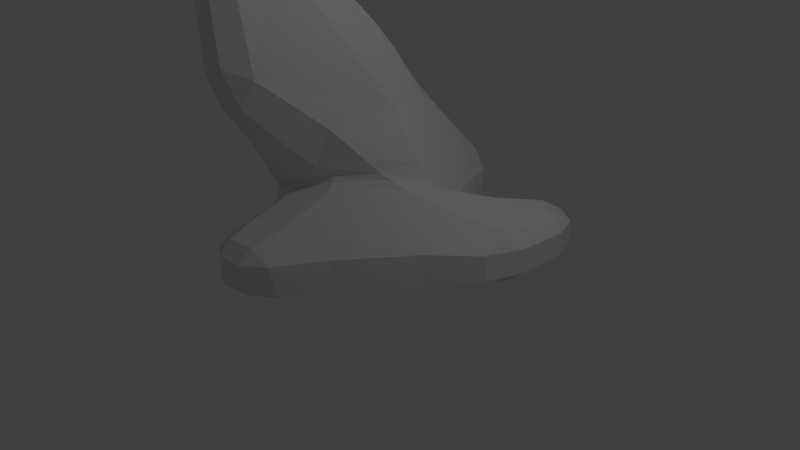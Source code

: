 # Source: organic_cubic7.blend  (saved by Blender 2.79.0; exported with 4.5.12 LTS)
import bpy
from mathutils import Matrix  # noqa: F401  (used for matrix-valued properties, if any)

bpy.ops.wm.read_factory_settings(use_empty=True)
scene = bpy.context.scene
scene.name = 'Scene'

# ---- collections
col_collection_1 = bpy.data.collections.new('Collection 1'); scene.collection.children.link(col_collection_1)

# ---- materials (node trees are filled in below, after node groups)
mat_material = bpy.data.materials.new('Material')
mat_material.alpha_threshold = 0.0
mat_material.use_transparent_shadow = False
mat_material.roughness = 0.5
mat_material.line_color = (0.0, 0.0, 0.0, 1.0)

# ---- material node trees

# ---- world
world_world = bpy.data.worlds.new('World'); scene.world = world_world
world_world.color = (0.05088, 0.05088, 0.05088)
world_world.use_sun_shadow = False
world_world.sun_shadow_jitter_overblur = 0.0
world_world.cycles.sampling_method = 'MANUAL'

# ---- cameras
cam_camera = bpy.data.cameras.new('Camera')
cam_camera.clip_end = 100.0
cam_camera.lens = 35.0
cam_camera.sensor_width = 32.0
cam_camera.sensor_height = 18.0
cam_camera.ortho_scale = 7.314
cam_camera.dof.focus_distance = 0.0
cam_camera.dof.aperture_fstop = 128.0

# ---- lights
light_lamp = bpy.data.lights.new('Lamp', 'POINT')
light_lamp.transmission_factor = 0.0
light_lamp.cutoff_distance = 30.0
light_lamp.energy = 100.0
light_lamp.shadow_buffer_clip_start = 1.001
light_lamp.shadow_soft_size = 0.1
light_lamp.shadow_maximum_resolution = 0.006
light_lamp.use_absolute_resolution = True

# ---- meshes
me_cube = bpy.data.meshes.new('Cube')
me_cube.from_pydata([(0.4706, 0.528, 0.2327), (0.3357, 1.598, -0.9761), (0.5313, 1.202, -0.9802), (0.5552, 0.9695, -1.06), (0.3658, 1.225, -1.038), (-1.201, 0.1978, -0.9118), (-1.038, 0.2541, -0.9784), (-1.102, -0.1962, -0.9317), (0.2217, 1.706, -0.4068), (-0.1164, 1.705, 0.171), (-0.131, 1.029, 0.8503), (0.1383, 0.3111, 0.8895), (0.4148, 0.4838, 0.226), (0.482, 1.122, -0.3878), (0.07798, -0.6427, 0.8332), (-0.1988, -1.055, 0.6536), (-0.1498, -0.6709, 0.3073), (0.2096, -0.223, 0.3776), (-1.066, -0.8237, 0.2021), (-0.944, -0.6563, -0.2231), (-0.5915, -0.8168, 0.1111), (-0.5868, -1.129, 0.4731), (-0.4405, 1.683, 0.4155), (-0.7706, 1.428, 0.6877), (-0.4389, 1.277, 0.8553), (-0.03638, 0.2691, 1.672), (-0.1849, 0.6493, 1.467), (-0.2049, 0.3389, 1.843), (-0.1028, -0.3592, 2.422), (-0.2296, -0.1424, 2.34), (-0.2405, -0.4884, 2.649), (-0.4536, 0.7874, 1.45), (-0.7713, 0.6304, 1.606), (-0.4643, 0.4427, 1.824), (-0.488, -0.4589, 2.64), (-0.4784, -0.0982, 2.328), (-0.7893, -0.2518, 2.395), (0.7124, 0.7707, -1.05), (0.6367, 0.8349, -1.063), (0.6323, 1.013, -0.9836), (0.7057, 0.9965, -0.9847), (0.554, 0.4031, -1.07), (0.6151, 0.6313, -1.092), (0.677, 0.4651, -1.076), (0.675, 0.9495, -0.4715), (0.5986, 0.9348, -0.4405), (0.5072, 0.5147, -0.00425), (0.5888, 0.5871, -0.08869), (-1.127, -0.7659, -0.9492), (-1.14, -0.5673, -0.9447), (-1.135, -0.5725, -0.9851), (0.3636, 0.0387, 0.09147), (0.2812, -0.04395, 0.1795), (-0.1141, -0.4904, 0.1553), (-0.07468, -0.478, 0.08352), (-0.5583, -0.743, -0.09236), (-0.5803, -0.7013, -0.0344), (-0.9551, -0.697, -0.3708), (-0.9372, -0.8157, -0.4192), (1.083, 1.194, -1.029), (0.8422, 0.8391, -1.043), (0.8112, 1.162, -0.9834), (0.9881, 1.535, -0.9799), (1.208, 0.4642, -1.033), (1.194, -0.1621, -0.987), (0.6176, -0.9276, -0.9884), (0.5066, -0.5229, -1.042), (0.8118, 0.2525, -1.061), (0.9704, 1.531, -0.541), (0.7845, 1.145, -0.4995), (0.74, 0.7771, -0.1595), (1.028, 1.18, -0.2774), (-0.9705, -1.375, -0.9554), (-1.059, -1.101, -0.9522), (-0.9997, -1.194, -0.9887), (0.4883, -1.08, -0.5488), (1.146, -0.1916, -0.5466), (1.115, 0.4389, -0.2466), (0.563, 0.1302, -0.01526), (-0.01902, -0.6569, -0.01864), (-0.03778, -1.242, -0.248), (-0.5264, -0.9589, -0.155), (-0.8933, -1.064, -0.4518), (-0.8223, -1.403, -0.4989), (-0.5018, -1.359, -0.2679), (1.831, 0.8542, -0.9129), (1.65, 0.3803, -0.9177), (1.661, 0.7845, -1.051), (1.817, 0.8554, -0.5926), (1.624, 0.7838, -0.4111), (1.63, 0.3773, -0.5819), (-0.08333, 1.833, -1.005), (-0.1764, 2.165, -0.9631), (0.06151, 2.044, -0.9682), (-0.6495, 1.484, -0.9864), (-0.9563, 1.484, -0.9289), (-0.5562, 1.962, -0.948), (0.01783, 2.153, -0.4948), (-0.1919, 2.292, -0.4871), (-0.1756, 2.159, -0.211), (-0.8235, 1.898, -0.1287), (-0.4731, 2.083, -0.0742), (-0.4982, 2.186, -0.3797), (1.212, 1.986, -0.892), (1.42, 2.102, -0.8885), (1.35, 1.825, -1.047), (1.201, 1.984, -0.5858), (1.323, 1.821, -0.4222), (1.409, 2.1, -0.5988), (1.851, 1.542, -0.9092), (1.699, 1.591, -1.025), (1.72, 1.911, -0.8829), (1.841, 1.543, -0.6065), (1.71, 1.91, -0.6085), (1.676, 1.591, -0.4555), (-0.2598, -1.786, 1.695), (-0.2468, -1.577, 1.203), (-0.08228, -1.489, 1.54), (-0.5501, -1.804, 1.641), (-0.9064, -1.551, 1.343), (-0.557, -1.608, 1.122), (-0.006593, -1.482, -1.007), (0.1754, -1.566, -0.98), (-0.1195, -1.796, -0.977), (-0.6073, -1.639, -0.9941), (-0.524, -1.853, -0.9724), (-0.7503, -1.719, -0.9601), (0.121, -1.638, -0.5757), (-0.1301, -1.692, -0.3975), (-0.1469, -1.85, -0.5759), (-0.6884, -1.745, -0.5496), (-0.4911, -1.882, -0.566), (-0.484, -1.734, -0.3955), (-0.2547, -0.9799, 2.986), (-0.2624, -1.299, 3.058), (-0.1292, -1.092, 2.839), (-0.503, -0.9687, 2.98), (-0.8149, -1.066, 2.819), (-0.5127, -1.292, 3.052), (-0.2704, -1.832, 2.437), (-0.1298, -1.606, 2.491), (-0.2689, -1.685, 2.824), (-0.5352, -1.837, 2.417), (-0.5274, -1.686, 2.812), (-0.8479, -1.616, 2.438)], [(12, 0)], [(28, 135, 140, 117, 14, 11, 25), (21, 15, 116, 120), (27, 33, 35, 29), (3, 38, 42), (123, 129, 131, 125), (30, 34, 136, 133), (89, 114, 107, 71, 77), (54, 55, 81, 79), (59, 105, 110, 87, 63), (10, 24, 31, 26), (119, 144, 137, 36, 32, 23, 100, 95, 5, 18), (66, 121, 124, 74, 50, 6, 94, 91, 4, 41), (19, 7, 49, 57), (62, 68, 106, 103), (40, 44, 69, 61), (58, 48, 73, 82), (47, 51, 78, 70), (22, 9, 99, 101), (65, 75, 127, 122), (12, 17, 52, 46), (98, 92, 96, 102), (104, 108, 113, 111), (115, 139, 142, 118), (76, 64, 86, 90), (2, 13, 45, 39), (83, 72, 126, 130), (134, 138, 143, 141), (16, 20, 56, 53), (85, 109, 112, 88), (80, 84, 132, 128), (43, 37, 60, 67), (1, 2, 3, 4), (5, 6, 7), (8, 9, 10, 11, 12, 13), (14, 15, 16, 17), (18, 19, 20, 21), (22, 23, 24), (25, 26, 27), (28, 29, 30), (31, 32, 33), (34, 35, 36), (37, 38, 39, 40), (41, 42, 43), (44, 45, 46, 47), (48, 49, 50), (51, 52, 53, 54), (55, 56, 57, 58), (59, 60, 61, 62), (63, 64, 65, 66, 67), (68, 69, 70, 71), (72, 73, 74), (75, 76, 77, 78, 79, 80), (81, 82, 83, 84), (85, 86, 87), (88, 89, 90), (91, 92, 93), (94, 95, 96), (97, 98, 99), (100, 101, 102), (103, 104, 105), (106, 107, 108), (109, 110, 111), (112, 113, 114), (115, 116, 117), (118, 119, 120), (121, 122, 123), (124, 125, 126), (127, 128, 129), (130, 131, 132), (133, 134, 135), (136, 137, 138), (139, 140, 141), (142, 143, 144), (1, 8, 13, 2), (3, 42, 41, 4), (7, 19, 18, 5), (11, 14, 17, 12), (9, 22, 24, 10), (15, 21, 20, 16), (27, 29, 28, 25), (26, 31, 33, 27), (29, 35, 34, 30), (35, 33, 32, 36), (23, 32, 31, 24), (25, 11, 10, 26), (37, 43, 42, 38), (39, 45, 44, 40), (58, 82, 81, 55), (48, 58, 57, 49), (46, 52, 51, 47), (53, 56, 55, 54), (49, 7, 6, 50), (19, 57, 56, 20), (52, 17, 16, 53), (45, 13, 12, 46), (38, 3, 2, 39), (59, 63, 67, 60), (61, 69, 68, 62), (64, 76, 75, 65), (72, 83, 82, 73), (70, 78, 77, 71), (79, 81, 84, 80), (78, 51, 54, 79), (50, 74, 73, 48), (43, 67, 66, 41), (40, 61, 60, 37), (69, 44, 47, 70), (85, 88, 90, 86), (76, 90, 89, 77), (63, 87, 86, 64), (91, 94, 96, 92), (92, 98, 97, 93), (95, 100, 102, 96), (98, 102, 101, 99), (103, 106, 108, 104), (111, 113, 112, 109), (113, 108, 107, 114), (110, 105, 104, 111), (8, 97, 99, 9), (100, 23, 22, 101), (94, 6, 5, 95), (71, 107, 106, 68), (105, 59, 62, 103), (93, 1, 4, 91), (109, 85, 87, 110), (88, 112, 114, 89), (115, 118, 120, 116), (123, 125, 124, 121), (122, 127, 129, 123), (125, 131, 130, 126), (128, 132, 131, 129), (21, 120, 119, 18), (80, 128, 127, 75), (121, 66, 65, 122), (14, 117, 116, 15), (83, 130, 132, 84), (74, 124, 126, 72), (133, 136, 138, 134), (141, 143, 142, 139), (143, 138, 137, 144), (134, 141, 140, 135), (30, 133, 135, 28), (139, 115, 117, 140), (118, 142, 144, 119), (136, 34, 36, 137), (8, 1, 93, 97)])
me_cube.materials.append(mat_material)
me_cube.use_remesh_preserve_volume = False
me_cube.use_remesh_preserve_attributes = False
me_cube.use_mirror_vertex_groups = False
me_cube.update()

# ---- objects
ob_cube = bpy.data.objects.new('Cube', me_cube)
ob_lamp = bpy.data.objects.new('Lamp', light_lamp)
ob_camera = bpy.data.objects.new('Camera', cam_camera)

# ---- transforms, parenting, visibility, modifiers, constraints
ob_cube.location = (0.0, 0.0, 1.047)
ob_cube.lock_rotations_4d = False
ob_cube.empty_display_type = 'ARROWS'
ob_cube.lineart.crease_threshold = 0.0
ob_lamp.location = (4.076, 1.005, 5.904)
ob_lamp.rotation_euler = (0.6503, 0.05522, 1.866)
ob_lamp.lock_rotations_4d = False
ob_lamp.empty_display_type = 'ARROWS'
ob_lamp.color = (0.0, 0.0, 0.0, 0.0)
ob_lamp.lineart.crease_threshold = 0.0
ob_camera.location = (7.481, -6.508, 5.344)
ob_camera.rotation_euler = (1.109, 0.0, 0.8149)
ob_camera.lock_rotations_4d = False
ob_camera.empty_display_type = 'ARROWS'
ob_camera.color = (0.0, 0.0, 0.0, 0.0)
ob_camera.display_type = 'WIRE'
ob_camera.lineart.crease_threshold = 0.0

# ---- collection membership
col_collection_1.objects.link(ob_cube)
col_collection_1.objects.link(ob_lamp)
col_collection_1.objects.link(ob_camera)

# ---- scene / render settings (as saved in the file)
scene.camera = ob_camera
scene.frame_start = 1; scene.frame_end = 250; scene.frame_set(1)
scene.render.engine = 'BLENDER_EEVEE_NEXT'
scene.render.resolution_percentage = 50
scene.render.dither_intensity = 0.0
scene.cycles.use_denoising = False
scene.cycles.samples = 128
scene.cycles.sampling_pattern = 'TABULATED_SOBOL'
scene.cycles.use_adaptive_sampling = False
scene.cycles.use_light_tree = False
scene.cycles.blur_glossy = 0.0
scene.cycles.sample_clamp_indirect = 0.0
scene.view_settings.view_transform = 'Standard'
bpy.context.view_layer.update()
